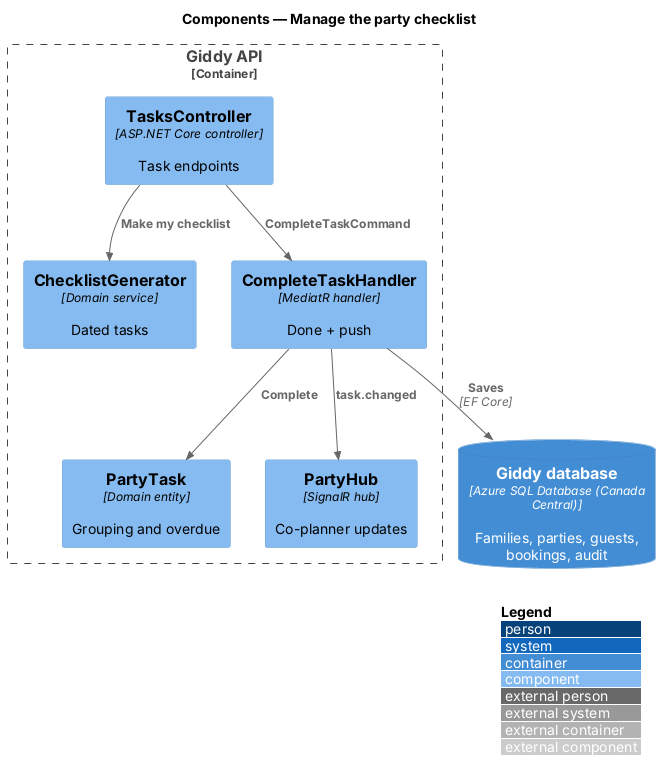

The diagram above was rendered by PlantUML. Its source (embedded in the PNG):
@startuml
!include <C4/C4_Component>
LAYOUT_WITH_LEGEND()
title Components — Manage the party checklist

ContainerDb(db, "Giddy database", "Azure SQL Database (Canada Central)", "Families, parties, guests, bookings, audit")
Container_Boundary(api_b, "Giddy API") {
  Component(ctrl, "TasksController", "ASP.NET Core controller", "Task endpoints")
  Component(gen, "ChecklistGenerator", "Domain service", "Dated tasks")
  Component(h, "CompleteTaskHandler", "MediatR handler", "Done + push")
  Component(task, "PartyTask", "Domain entity", "Grouping and overdue")
  Component(hub, "PartyHub", "SignalR hub", "Co-planner updates")
}

Rel(ctrl, gen, "Make my checklist")
Rel(ctrl, h, "CompleteTaskCommand")
Rel(h, task, "Complete")
Rel(h, hub, "task.changed")
Rel(h, db, "Saves", "EF Core")
@enduml